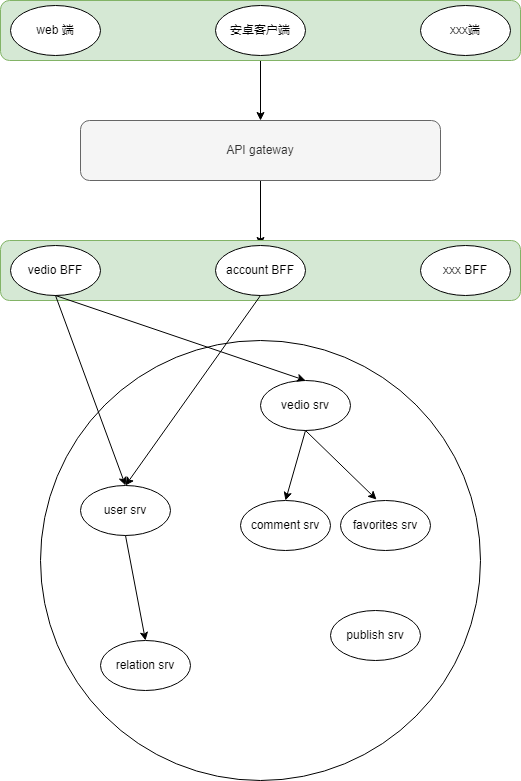

The diagram above was exported from draw.io. Its source (the exported page's mxGraphModel, read from the mxfile embedded in the PNG):
<mxGraphModel dx="1673" dy="868" grid="1" gridSize="10" guides="1" tooltips="1" connect="1" arrows="1" fold="1" page="1" pageScale="1" pageWidth="827" pageHeight="1169" math="0" shadow="0">
  <root>
    <mxCell id="0" />
    <mxCell id="1" parent="0" />
    <mxCell id="h2ZsnWJqSD_kKU8IU4ca-3" value="" style="edgeStyle=orthogonalEdgeStyle;rounded=0;orthogonalLoop=1;jettySize=auto;html=1;" edge="1" parent="1" source="q4QFw8dtcy19PdLpGPRp-1" target="q4QFw8dtcy19PdLpGPRp-6">
      <mxGeometry relative="1" as="geometry" />
    </mxCell>
    <mxCell id="q4QFw8dtcy19PdLpGPRp-1" value="" style="rounded=1;whiteSpace=wrap;html=1;fillColor=#d5e8d4;strokeColor=#82b366;" parent="1" vertex="1">
      <mxGeometry x="120" y="100" width="520" height="60" as="geometry" />
    </mxCell>
    <mxCell id="q4QFw8dtcy19PdLpGPRp-2" value="web 端" style="ellipse;whiteSpace=wrap;html=1;" parent="1" vertex="1">
      <mxGeometry x="130" y="105" width="90" height="50" as="geometry" />
    </mxCell>
    <mxCell id="q4QFw8dtcy19PdLpGPRp-3" value="安卓客户端" style="ellipse;whiteSpace=wrap;html=1;" parent="1" vertex="1">
      <mxGeometry x="335" y="105" width="90" height="50" as="geometry" />
    </mxCell>
    <mxCell id="q4QFw8dtcy19PdLpGPRp-4" value="xxx端" style="ellipse;whiteSpace=wrap;html=1;" parent="1" vertex="1">
      <mxGeometry x="540" y="105" width="90" height="50" as="geometry" />
    </mxCell>
    <mxCell id="h2ZsnWJqSD_kKU8IU4ca-4" value="" style="edgeStyle=orthogonalEdgeStyle;rounded=0;orthogonalLoop=1;jettySize=auto;html=1;" edge="1" parent="1" source="q4QFw8dtcy19PdLpGPRp-6" target="q4QFw8dtcy19PdLpGPRp-9">
      <mxGeometry relative="1" as="geometry" />
    </mxCell>
    <mxCell id="q4QFw8dtcy19PdLpGPRp-6" value="API gateway" style="rounded=1;whiteSpace=wrap;html=1;fillColor=#f5f5f5;strokeColor=#666666;fontColor=#333333;" parent="1" vertex="1">
      <mxGeometry x="200" y="220" width="360" height="60" as="geometry" />
    </mxCell>
    <mxCell id="q4QFw8dtcy19PdLpGPRp-7" value="" style="rounded=1;whiteSpace=wrap;html=1;fillColor=#d5e8d4;strokeColor=#82b366;" parent="1" vertex="1">
      <mxGeometry x="120" y="340" width="520" height="60" as="geometry" />
    </mxCell>
    <mxCell id="q4QFw8dtcy19PdLpGPRp-9" value="account BFF" style="ellipse;whiteSpace=wrap;html=1;" parent="1" vertex="1">
      <mxGeometry x="335" y="345" width="90" height="50" as="geometry" />
    </mxCell>
    <mxCell id="q4QFw8dtcy19PdLpGPRp-10" value="" style="ellipse;whiteSpace=wrap;html=1;aspect=fixed;" parent="1" vertex="1">
      <mxGeometry x="160" y="440" width="440" height="440" as="geometry" />
    </mxCell>
    <mxCell id="q4QFw8dtcy19PdLpGPRp-11" value="vedio BFF" style="ellipse;whiteSpace=wrap;html=1;" parent="1" vertex="1">
      <mxGeometry x="130" y="345" width="90" height="50" as="geometry" />
    </mxCell>
    <mxCell id="q4QFw8dtcy19PdLpGPRp-12" value="xxx BFF" style="ellipse;whiteSpace=wrap;html=1;" parent="1" vertex="1">
      <mxGeometry x="540" y="345" width="90" height="50" as="geometry" />
    </mxCell>
    <mxCell id="q4QFw8dtcy19PdLpGPRp-14" value="user srv" style="ellipse;whiteSpace=wrap;html=1;" parent="1" vertex="1">
      <mxGeometry x="200" y="585" width="90" height="50" as="geometry" />
    </mxCell>
    <mxCell id="q4QFw8dtcy19PdLpGPRp-15" value="publish srv" style="ellipse;whiteSpace=wrap;html=1;" parent="1" vertex="1">
      <mxGeometry x="450" y="710" width="90" height="50" as="geometry" />
    </mxCell>
    <mxCell id="q4QFw8dtcy19PdLpGPRp-16" value="comment srv" style="ellipse;whiteSpace=wrap;html=1;" parent="1" vertex="1">
      <mxGeometry x="360" y="600" width="90" height="50" as="geometry" />
    </mxCell>
    <mxCell id="q4QFw8dtcy19PdLpGPRp-17" value="relation srv" style="ellipse;whiteSpace=wrap;html=1;" parent="1" vertex="1">
      <mxGeometry x="220" y="740" width="90" height="50" as="geometry" />
    </mxCell>
    <mxCell id="q4QFw8dtcy19PdLpGPRp-18" value="favorites srv" style="ellipse;whiteSpace=wrap;html=1;" parent="1" vertex="1">
      <mxGeometry x="460" y="600" width="90" height="50" as="geometry" />
    </mxCell>
    <mxCell id="q4QFw8dtcy19PdLpGPRp-20" value="" style="endArrow=classic;html=1;rounded=0;entryX=0.4;entryY=-0.02;entryDx=0;entryDy=0;entryPerimeter=0;exitX=0.5;exitY=1;exitDx=0;exitDy=0;" parent="1" source="q4QFw8dtcy19PdLpGPRp-21" target="q4QFw8dtcy19PdLpGPRp-18" edge="1">
      <mxGeometry width="50" height="50" relative="1" as="geometry">
        <mxPoint x="80" y="610" as="sourcePoint" />
        <mxPoint x="80" y="520" as="targetPoint" />
      </mxGeometry>
    </mxCell>
    <mxCell id="q4QFw8dtcy19PdLpGPRp-21" value="vedio srv" style="ellipse;whiteSpace=wrap;html=1;" parent="1" vertex="1">
      <mxGeometry x="380" y="480" width="90" height="50" as="geometry" />
    </mxCell>
    <mxCell id="q4QFw8dtcy19PdLpGPRp-22" value="" style="endArrow=classic;html=1;rounded=0;entryX=0.5;entryY=0;entryDx=0;entryDy=0;exitX=0.5;exitY=1;exitDx=0;exitDy=0;" parent="1" source="q4QFw8dtcy19PdLpGPRp-11" target="q4QFw8dtcy19PdLpGPRp-14" edge="1">
      <mxGeometry width="50" height="50" relative="1" as="geometry">
        <mxPoint x="345" y="560" as="sourcePoint" />
        <mxPoint x="466" y="739" as="targetPoint" />
      </mxGeometry>
    </mxCell>
    <mxCell id="q4QFw8dtcy19PdLpGPRp-24" value="" style="endArrow=classic;html=1;rounded=0;exitX=0.5;exitY=1;exitDx=0;exitDy=0;entryX=0.5;entryY=0;entryDx=0;entryDy=0;" parent="1" source="q4QFw8dtcy19PdLpGPRp-21" target="q4QFw8dtcy19PdLpGPRp-16" edge="1">
      <mxGeometry width="50" height="50" relative="1" as="geometry">
        <mxPoint x="345" y="560" as="sourcePoint" />
        <mxPoint x="245" y="710" as="targetPoint" />
      </mxGeometry>
    </mxCell>
    <mxCell id="q4QFw8dtcy19PdLpGPRp-26" value="" style="endArrow=classic;html=1;rounded=0;entryX=0.5;entryY=0;entryDx=0;entryDy=0;exitX=0.5;exitY=1;exitDx=0;exitDy=0;" parent="1" source="q4QFw8dtcy19PdLpGPRp-14" target="q4QFw8dtcy19PdLpGPRp-17" edge="1">
      <mxGeometry width="50" height="50" relative="1" as="geometry">
        <mxPoint x="345" y="560" as="sourcePoint" />
        <mxPoint x="270" y="615" as="targetPoint" />
      </mxGeometry>
    </mxCell>
    <mxCell id="h2ZsnWJqSD_kKU8IU4ca-1" value="" style="endArrow=classic;html=1;rounded=0;entryX=0.5;entryY=0;entryDx=0;entryDy=0;exitX=0.5;exitY=1;exitDx=0;exitDy=0;" edge="1" parent="1" source="q4QFw8dtcy19PdLpGPRp-9" target="q4QFw8dtcy19PdLpGPRp-14">
      <mxGeometry width="50" height="50" relative="1" as="geometry">
        <mxPoint x="345" y="560" as="sourcePoint" />
        <mxPoint x="275" y="620" as="targetPoint" />
      </mxGeometry>
    </mxCell>
    <mxCell id="h2ZsnWJqSD_kKU8IU4ca-2" value="" style="endArrow=classic;html=1;rounded=0;entryX=0.5;entryY=0;entryDx=0;entryDy=0;exitX=0.5;exitY=1;exitDx=0;exitDy=0;" edge="1" parent="1" source="q4QFw8dtcy19PdLpGPRp-11" target="q4QFw8dtcy19PdLpGPRp-21">
      <mxGeometry width="50" height="50" relative="1" as="geometry">
        <mxPoint x="355" y="570" as="sourcePoint" />
        <mxPoint x="285" y="630" as="targetPoint" />
      </mxGeometry>
    </mxCell>
  </root>
</mxGraphModel>